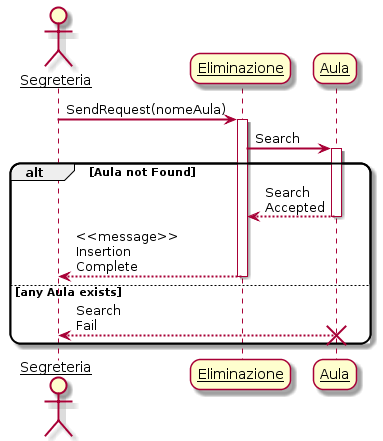

The diagram above was rendered by PlantUML. Its source (embedded in the PNG):
@startuml
skinparam sequenceArrowThickness 2
skinparam roundcorner 20
skinparam maxmessagesize 60
skinparam sequenceParticipant underline

actor Segreteria
participant "Eliminazione" as A
participant "Aula" as B

Segreteria -> A: SendRequest(nomeAula)
activate A

A -> B: Search
activate B


alt Aula not Found

    B --> A: Search Accepted
    deactivate B
        
    A --> Segreteria: <<message>> Insertion Complete
    deactivate A
        
else any Aula exists

    B --> Segreteria: Search Fail
    destroy B
    
end

@enduml